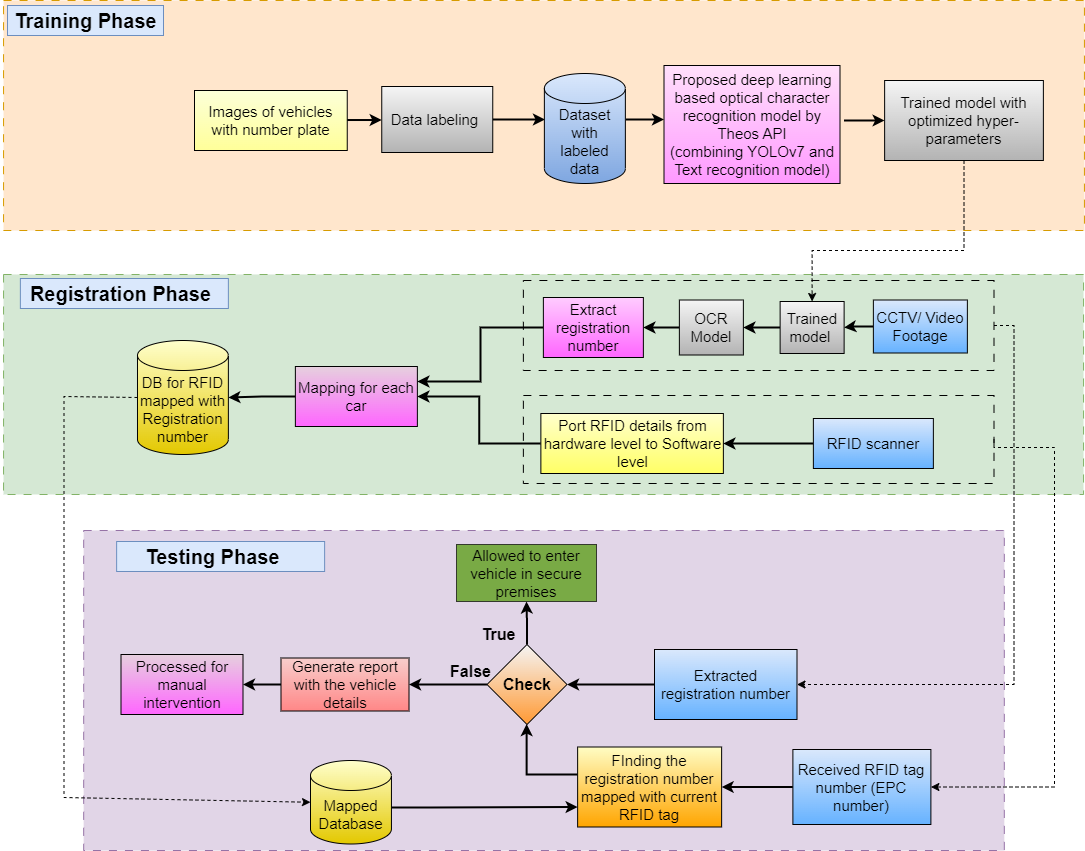

The diagram above was exported from draw.io. Its source (the exported page's mxGraphModel, read from the mxfile embedded in the PNG):
<mxGraphModel dx="2695" dy="839" grid="1" gridSize="10" guides="1" tooltips="1" connect="1" arrows="1" fold="1" page="1" pageScale="1" pageWidth="1169" pageHeight="1654" math="0" shadow="0">
  <root>
    <mxCell id="0" />
    <mxCell id="1" parent="0" />
    <mxCell id="7MI-XFBq3LIPeUs_vdDa-39" value="" style="rounded=0;whiteSpace=wrap;html=1;fillColor=#e1d5e7;dashed=1;dashPattern=8 8;strokeColor=#9673a6;" parent="1" vertex="1">
      <mxGeometry x="-1056.82" y="770" width="920.63" height="320" as="geometry" />
    </mxCell>
    <mxCell id="7MI-XFBq3LIPeUs_vdDa-59" value="" style="rounded=0;whiteSpace=wrap;html=1;dashed=1;dashPattern=8 8;fillColor=#d5e8d4;strokeColor=#82b366;" parent="1" vertex="1">
      <mxGeometry x="-1136.94" y="514" width="1080" height="220" as="geometry" />
    </mxCell>
    <mxCell id="7MI-XFBq3LIPeUs_vdDa-25" value="" style="rounded=0;whiteSpace=wrap;html=1;dashed=1;dashPattern=8 8;fillColor=#ffe6cc;strokeColor=#d79b00;" parent="1" vertex="1">
      <mxGeometry x="-1136.94" y="240" width="1080.87" height="230" as="geometry" />
    </mxCell>
    <mxCell id="CdB_Gulaql8dIHvHQvpz-86" value="" style="edgeStyle=orthogonalEdgeStyle;rounded=0;orthogonalLoop=1;jettySize=auto;html=1;fontSize=16;strokeWidth=2;" parent="1" edge="1">
      <mxGeometry relative="1" as="geometry">
        <mxPoint x="724.5384615384614" y="384" as="targetPoint" />
      </mxGeometry>
    </mxCell>
    <mxCell id="CdB_Gulaql8dIHvHQvpz-92" value="" style="edgeStyle=orthogonalEdgeStyle;rounded=0;orthogonalLoop=1;jettySize=auto;html=1;" parent="1" edge="1">
      <mxGeometry relative="1" as="geometry">
        <mxPoint x="450.5" y="-29.933333333333394" as="targetPoint" />
      </mxGeometry>
    </mxCell>
    <mxCell id="7MI-XFBq3LIPeUs_vdDa-55" value="" style="edgeStyle=orthogonalEdgeStyle;rounded=0;orthogonalLoop=1;jettySize=auto;html=1;fontStyle=1;strokeWidth=2;" parent="1" source="K3zTBNzIfBRzCLNtyGvd-3" target="K3zTBNzIfBRzCLNtyGvd-5" edge="1">
      <mxGeometry relative="1" as="geometry" />
    </mxCell>
    <mxCell id="K3zTBNzIfBRzCLNtyGvd-3" value="&lt;font style=&quot;font-size: 15px;&quot;&gt;RFID scanner&lt;/font&gt;" style="rounded=0;whiteSpace=wrap;html=1;fillColor=#dae8fc;strokeColor=#000000;gradientColor=#66B2FF;" parent="1" vertex="1">
      <mxGeometry x="-327.13" y="658" width="120" height="50" as="geometry" />
    </mxCell>
    <mxCell id="7MI-XFBq3LIPeUs_vdDa-56" style="edgeStyle=orthogonalEdgeStyle;rounded=0;orthogonalLoop=1;jettySize=auto;html=1;exitX=0;exitY=0.5;exitDx=0;exitDy=0;entryX=1;entryY=0.5;entryDx=0;entryDy=0;fontStyle=1;strokeWidth=2;" parent="1" source="K3zTBNzIfBRzCLNtyGvd-5" target="7MI-XFBq3LIPeUs_vdDa-29" edge="1">
      <mxGeometry relative="1" as="geometry" />
    </mxCell>
    <mxCell id="K3zTBNzIfBRzCLNtyGvd-5" value="&lt;div style=&quot;text-align: center&quot;&gt;&lt;span&gt;&lt;font style=&quot;font-size: 15px;&quot;&gt;Port RFID details from hardware level to Software level&lt;/font&gt;&lt;/span&gt;&lt;/div&gt;" style="rounded=0;whiteSpace=wrap;html=1;align=left;fillColor=#FFFFCC;strokeColor=#000000;gradientColor=#FFFF66;" parent="1" vertex="1">
      <mxGeometry x="-599.63" y="653" width="182.5" height="60" as="geometry" />
    </mxCell>
    <mxCell id="K3zTBNzIfBRzCLNtyGvd-6" value="" style="edgeStyle=orthogonalEdgeStyle;rounded=0;orthogonalLoop=1;jettySize=auto;html=1;fontSize=16;strokeWidth=2;" parent="1" source="K3zTBNzIfBRzCLNtyGvd-7" target="K3zTBNzIfBRzCLNtyGvd-14" edge="1">
      <mxGeometry relative="1" as="geometry">
        <Array as="points">
          <mxPoint x="-613.87" y="1014" />
        </Array>
      </mxGeometry>
    </mxCell>
    <mxCell id="K3zTBNzIfBRzCLNtyGvd-7" value="&lt;font style=&quot;font-size: 15px;&quot;&gt;FInding the registration number mapped with current RFID tag&lt;/font&gt;" style="rounded=0;whiteSpace=wrap;html=1;fillColor=#FFFDC4;strokeColor=#000000;gradientColor=#ffa500;" parent="1" vertex="1">
      <mxGeometry x="-562.87" y="986.5" width="144" height="80" as="geometry" />
    </mxCell>
    <mxCell id="K3zTBNzIfBRzCLNtyGvd-10" value="&lt;span style=&quot;font-size: 15px&quot;&gt;Images of vehicles with number plate&lt;/span&gt;" style="rounded=0;whiteSpace=wrap;html=1;fillColor=#FCFFD9;strokeColor=#000000;gradientColor=#FFFF99;strokeWidth=1;" parent="1" vertex="1">
      <mxGeometry x="-946" y="330" width="152.75" height="60" as="geometry" />
    </mxCell>
    <mxCell id="K3zTBNzIfBRzCLNtyGvd-11" style="edgeStyle=orthogonalEdgeStyle;rounded=0;orthogonalLoop=1;jettySize=auto;html=1;exitX=0.5;exitY=1;exitDx=0;exitDy=0;" parent="1" edge="1">
      <mxGeometry relative="1" as="geometry">
        <mxPoint x="-855" y="617" as="sourcePoint" />
        <mxPoint x="-855" y="617" as="targetPoint" />
      </mxGeometry>
    </mxCell>
    <mxCell id="7MI-XFBq3LIPeUs_vdDa-2" value="" style="edgeStyle=orthogonalEdgeStyle;rounded=0;orthogonalLoop=1;jettySize=auto;html=1;fontStyle=1;strokeWidth=2;" parent="1" source="K3zTBNzIfBRzCLNtyGvd-14" target="K3zTBNzIfBRzCLNtyGvd-15" edge="1">
      <mxGeometry relative="1" as="geometry" />
    </mxCell>
    <mxCell id="7MI-XFBq3LIPeUs_vdDa-3" value="" style="edgeStyle=orthogonalEdgeStyle;rounded=0;orthogonalLoop=1;jettySize=auto;html=1;fontStyle=1;fontSize=11;strokeWidth=2;" parent="1" source="K3zTBNzIfBRzCLNtyGvd-14" target="K3zTBNzIfBRzCLNtyGvd-17" edge="1">
      <mxGeometry relative="1" as="geometry" />
    </mxCell>
    <mxCell id="K3zTBNzIfBRzCLNtyGvd-14" value="&lt;font size=&quot;1&quot; style=&quot;&quot;&gt;&lt;b style=&quot;font-size: 16px;&quot;&gt;Check&lt;/b&gt;&lt;/font&gt;" style="rhombus;whiteSpace=wrap;html=1;fillColor=#f5f5f5;gradientColor=#FF9933;strokeColor=#000000;" parent="1" vertex="1">
      <mxGeometry x="-653.5" y="884" width="80" height="80" as="geometry" />
    </mxCell>
    <mxCell id="K3zTBNzIfBRzCLNtyGvd-15" value="&lt;div&gt;&lt;font style=&quot;font-size: 15px;&quot;&gt;Allowed to enter vehicle in secure premises&lt;/font&gt;&lt;/div&gt;" style="rounded=0;whiteSpace=wrap;html=1;fillColor=#4D9900;strokeColor=#000000;opacity=70;" parent="1" vertex="1">
      <mxGeometry x="-684" y="784" width="140" height="57" as="geometry" />
    </mxCell>
    <mxCell id="K3zTBNzIfBRzCLNtyGvd-16" value="&lt;b&gt;&lt;font style=&quot;font-size: 16px;&quot;&gt;True&lt;/font&gt;&lt;/b&gt;" style="text;html=1;align=center;verticalAlign=middle;resizable=0;points=[];autosize=1;strokeColor=none;fillColor=none;fontSize=14;" parent="1" vertex="1">
      <mxGeometry x="-672" y="859" width="60" height="30" as="geometry" />
    </mxCell>
    <mxCell id="7MI-XFBq3LIPeUs_vdDa-1" value="" style="edgeStyle=orthogonalEdgeStyle;rounded=0;orthogonalLoop=1;jettySize=auto;html=1;fontStyle=1;strokeWidth=2;" parent="1" source="K3zTBNzIfBRzCLNtyGvd-17" target="K3zTBNzIfBRzCLNtyGvd-19" edge="1">
      <mxGeometry relative="1" as="geometry" />
    </mxCell>
    <mxCell id="K3zTBNzIfBRzCLNtyGvd-17" value="&lt;font style=&quot;font-size: 15px;&quot;&gt;Generate report with the vehicle details&lt;/font&gt;" style="rounded=0;whiteSpace=wrap;html=1;fillColor=#f8cecc;gradientColor=#FF8787;strokeColor=#000000;" parent="1" vertex="1">
      <mxGeometry x="-859.5" y="897.5" width="128" height="53" as="geometry" />
    </mxCell>
    <mxCell id="K3zTBNzIfBRzCLNtyGvd-19" value="&lt;font style=&quot;font-size: 15px;&quot;&gt;Processed for manual intervention&lt;/font&gt;" style="rounded=0;whiteSpace=wrap;html=1;fillColor=#e6d0de;gradientColor=#FF66FF;strokeColor=#000000;" parent="1" vertex="1">
      <mxGeometry x="-1019.5" y="894" width="122" height="60" as="geometry" />
    </mxCell>
    <mxCell id="K3zTBNzIfBRzCLNtyGvd-20" value="&lt;b&gt;&lt;font style=&quot;font-size: 16px;&quot;&gt;False&lt;/font&gt;&lt;/b&gt;" style="text;html=1;align=center;verticalAlign=middle;resizable=0;points=[];autosize=1;strokeColor=none;fillColor=none;" parent="1" vertex="1">
      <mxGeometry x="-700.25" y="896" width="60" height="30" as="geometry" />
    </mxCell>
    <mxCell id="zb-l53pDkGRU8nI8bQcw-4" style="edgeStyle=orthogonalEdgeStyle;rounded=0;orthogonalLoop=1;jettySize=auto;html=1;exitX=0.5;exitY=1;exitDx=0;exitDy=0;dashed=1;entryX=0.5;entryY=0;entryDx=0;entryDy=0;" parent="1" source="K3zTBNzIfBRzCLNtyGvd-26" edge="1" target="7MI-XFBq3LIPeUs_vdDa-47">
      <mxGeometry relative="1" as="geometry">
        <mxPoint x="-316.5" y="600" as="targetPoint" />
        <Array as="points">
          <mxPoint x="-176.5" y="490" />
          <mxPoint x="-328.5" y="490" />
        </Array>
      </mxGeometry>
    </mxCell>
    <mxCell id="K3zTBNzIfBRzCLNtyGvd-26" value="&lt;font style=&quot;font-size: 15px;&quot;&gt;Trained model with optimized hyper-parameters&lt;/font&gt;" style="rounded=0;whiteSpace=wrap;html=1;fillColor=#f5f5f5;gradientColor=#b3b3b3;strokeColor=#000000;" parent="1" vertex="1">
      <mxGeometry x="-255.87" y="320" width="158.75" height="80" as="geometry" />
    </mxCell>
    <mxCell id="RdvCdzFDjS_GEegoKb4v-18" value="" style="edgeStyle=orthogonalEdgeStyle;rounded=0;orthogonalLoop=1;jettySize=auto;html=1;entryX=0;entryY=0.75;entryDx=0;entryDy=0;strokeWidth=2;" edge="1" parent="1" source="K3zTBNzIfBRzCLNtyGvd-27" target="K3zTBNzIfBRzCLNtyGvd-7">
      <mxGeometry relative="1" as="geometry">
        <mxPoint x="-668.5899999999999" y="1041.7499999999998" as="targetPoint" />
        <Array as="points">
          <mxPoint x="-710" y="1047" />
          <mxPoint x="-710" y="1047" />
        </Array>
      </mxGeometry>
    </mxCell>
    <mxCell id="K3zTBNzIfBRzCLNtyGvd-27" value="&lt;font style=&quot;&quot;&gt;&lt;font style=&quot;font-size: 15px;&quot;&gt;Mapped Database&lt;/font&gt;&lt;br&gt;&lt;/font&gt;" style="shape=cylinder3;whiteSpace=wrap;html=1;boundedLbl=1;backgroundOutline=1;size=15;fillColor=#e3c800;strokeColor=#000000;fontColor=#000000;gradientColor=#FFFFCC;gradientDirection=north;" parent="1" vertex="1">
      <mxGeometry x="-830" y="1000" width="80.94" height="83.5" as="geometry" />
    </mxCell>
    <mxCell id="K3zTBNzIfBRzCLNtyGvd-29" value="" style="edgeStyle=orthogonalEdgeStyle;rounded=0;orthogonalLoop=1;jettySize=auto;html=1;fontSize=11;strokeWidth=2;fontStyle=1" parent="1" edge="1">
      <mxGeometry relative="1" as="geometry">
        <mxPoint x="-793.25" y="359.52" as="sourcePoint" />
        <mxPoint x="-758.75" y="359.52" as="targetPoint" />
      </mxGeometry>
    </mxCell>
    <mxCell id="K3zTBNzIfBRzCLNtyGvd-30" value="" style="rounded=0;whiteSpace=wrap;html=1;fontSize=20;fillColor=#dae8fc;strokeColor=#6c8ebf;" parent="1" vertex="1">
      <mxGeometry x="-1133" y="245" width="156" height="30" as="geometry" />
    </mxCell>
    <mxCell id="K3zTBNzIfBRzCLNtyGvd-31" value="&lt;b&gt;&lt;font style=&quot;font-size: 20px&quot;&gt;Training Phase&lt;/font&gt;&lt;/b&gt;" style="text;html=1;align=center;verticalAlign=middle;resizable=0;points=[];autosize=1;fontSize=16;" parent="1" vertex="1">
      <mxGeometry x="-1140" y="240" width="170" height="40" as="geometry" />
    </mxCell>
    <mxCell id="K3zTBNzIfBRzCLNtyGvd-32" value="" style="rounded=0;whiteSpace=wrap;html=1;fontSize=20;fillColor=#dae8fc;strokeColor=#6c8ebf;" parent="1" vertex="1">
      <mxGeometry x="-1120.13" y="518" width="208" height="30" as="geometry" />
    </mxCell>
    <mxCell id="K3zTBNzIfBRzCLNtyGvd-34" style="edgeStyle=orthogonalEdgeStyle;rounded=0;orthogonalLoop=1;jettySize=auto;html=1;entryX=0;entryY=0.5;entryDx=0;entryDy=0;fontStyle=1;strokeWidth=2;" parent="1" target="K3zTBNzIfBRzCLNtyGvd-26" edge="1">
      <mxGeometry relative="1" as="geometry">
        <mxPoint x="-296.5" y="360" as="sourcePoint" />
      </mxGeometry>
    </mxCell>
    <mxCell id="K3zTBNzIfBRzCLNtyGvd-35" value="&lt;span style=&quot;font-size: 15px;&quot;&gt;Proposed deep learning based optical character recognition model by Theos API&lt;/span&gt;&lt;br&gt;&lt;span style=&quot;font-size: 15px;&quot;&gt;(combining YOLOv7 and Text recognition&amp;nbsp;model)&lt;/span&gt;" style="rounded=0;whiteSpace=wrap;html=1;fillColor=#FFE0FB;gradientColor=#FF99FF;strokeColor=#000000;strokeWidth=1;" parent="1" vertex="1">
      <mxGeometry x="-476.5" y="305" width="176" height="118" as="geometry" />
    </mxCell>
    <mxCell id="K3zTBNzIfBRzCLNtyGvd-37" value="" style="edgeStyle=orthogonalEdgeStyle;rounded=0;orthogonalLoop=1;jettySize=auto;html=1;fontStyle=1;strokeWidth=2;" parent="1" source="K3zTBNzIfBRzCLNtyGvd-38" edge="1">
      <mxGeometry relative="1" as="geometry">
        <mxPoint x="-595.5" y="359" as="targetPoint" />
      </mxGeometry>
    </mxCell>
    <mxCell id="K3zTBNzIfBRzCLNtyGvd-38" value="&lt;font style=&quot;font-size: 15px;&quot;&gt;Data labeling&amp;nbsp;&lt;/font&gt;" style="rounded=0;whiteSpace=wrap;html=1;fillColor=#f5f5f5;gradientColor=#b3b3b3;strokeColor=#000000;strokeWidth=1;" parent="1" vertex="1">
      <mxGeometry x="-758.75" y="326" width="111" height="66" as="geometry" />
    </mxCell>
    <mxCell id="K3zTBNzIfBRzCLNtyGvd-39" value="" style="edgeStyle=orthogonalEdgeStyle;rounded=0;orthogonalLoop=1;jettySize=auto;html=1;fontStyle=1;strokeWidth=2;" parent="1" edge="1">
      <mxGeometry relative="1" as="geometry">
        <mxPoint x="-476.5" y="359" as="targetPoint" />
        <mxPoint x="-514.5" y="359" as="sourcePoint" />
      </mxGeometry>
    </mxCell>
    <mxCell id="K3zTBNzIfBRzCLNtyGvd-40" value="&lt;font style=&quot;font-size: 15px;&quot;&gt;Dataset with labeled data&lt;/font&gt;" style="shape=cylinder3;whiteSpace=wrap;html=1;boundedLbl=1;backgroundOutline=1;size=15;fillColor=#dae8fc;gradientColor=#7ea6e0;strokeColor=#000000;strokeWidth=1;" parent="1" vertex="1">
      <mxGeometry x="-596.13" y="313" width="81" height="110" as="geometry" />
    </mxCell>
    <mxCell id="7MI-XFBq3LIPeUs_vdDa-33" value="" style="edgeStyle=orthogonalEdgeStyle;rounded=0;orthogonalLoop=1;jettySize=auto;html=1;fontStyle=1;strokeWidth=2;" parent="1" source="7MI-XFBq3LIPeUs_vdDa-29" target="7MI-XFBq3LIPeUs_vdDa-32" edge="1">
      <mxGeometry relative="1" as="geometry" />
    </mxCell>
    <mxCell id="7MI-XFBq3LIPeUs_vdDa-29" value="&lt;font style=&quot;font-size: 15px;&quot;&gt;Mapping for each car&lt;/font&gt;" style="rounded=0;whiteSpace=wrap;html=1;fillColor=#e6d0de;gradientColor=#FF66FF;strokeColor=#000000;" parent="1" vertex="1">
      <mxGeometry x="-845.13" y="606" width="122" height="60" as="geometry" />
    </mxCell>
    <mxCell id="7MI-XFBq3LIPeUs_vdDa-32" value="&lt;font style=&quot;&quot;&gt;&lt;font style=&quot;font-size: 15px;&quot;&gt;DB for RFID mapped with Registration number&lt;/font&gt;&lt;br&gt;&lt;/font&gt;" style="shape=cylinder3;whiteSpace=wrap;html=1;boundedLbl=1;backgroundOutline=1;size=15;fillColor=#e3c800;strokeColor=#000000;fontColor=#000000;gradientColor=#FFFFCC;gradientDirection=north;" parent="1" vertex="1">
      <mxGeometry x="-1003.01" y="580" width="90.88" height="114" as="geometry" />
    </mxCell>
    <mxCell id="7MI-XFBq3LIPeUs_vdDa-37" value="&lt;b&gt;&lt;font style=&quot;font-size: 20px&quot;&gt;Registration Phase&lt;/font&gt;&lt;/b&gt;" style="text;html=1;align=center;verticalAlign=middle;resizable=0;points=[];autosize=1;strokeColor=none;fillColor=none;fontSize=16;" parent="1" vertex="1">
      <mxGeometry x="-1120.13" y="513" width="200" height="40" as="geometry" />
    </mxCell>
    <mxCell id="7MI-XFBq3LIPeUs_vdDa-51" value="" style="edgeStyle=orthogonalEdgeStyle;rounded=0;orthogonalLoop=1;jettySize=auto;html=1;fontStyle=1;strokeWidth=2;" parent="1" source="7MI-XFBq3LIPeUs_vdDa-41" target="7MI-XFBq3LIPeUs_vdDa-47" edge="1">
      <mxGeometry relative="1" as="geometry" />
    </mxCell>
    <mxCell id="7MI-XFBq3LIPeUs_vdDa-41" value="&lt;font style=&quot;font-size: 15px;&quot;&gt;CCTV/ Video Footage&lt;/font&gt;" style="rounded=0;whiteSpace=wrap;html=1;fillColor=#dae8fc;gradientColor=#66B2FF;strokeColor=#000000;" parent="1" vertex="1">
      <mxGeometry x="-267.13" y="539.5" width="94" height="53" as="geometry" />
    </mxCell>
    <mxCell id="7MI-XFBq3LIPeUs_vdDa-53" value="" style="edgeStyle=orthogonalEdgeStyle;rounded=0;orthogonalLoop=1;jettySize=auto;html=1;strokeWidth=2;fontStyle=1" parent="1" source="7MI-XFBq3LIPeUs_vdDa-43" target="7MI-XFBq3LIPeUs_vdDa-44" edge="1">
      <mxGeometry relative="1" as="geometry" />
    </mxCell>
    <mxCell id="7MI-XFBq3LIPeUs_vdDa-43" value="&lt;font style=&quot;font-size: 15px;&quot;&gt;OCR Model&lt;/font&gt;" style="rounded=0;whiteSpace=wrap;html=1;fillColor=#f5f5f5;gradientColor=#b3b3b3;strokeColor=#000000;" parent="1" vertex="1">
      <mxGeometry x="-461.13" y="539.5" width="64" height="55" as="geometry" />
    </mxCell>
    <mxCell id="7MI-XFBq3LIPeUs_vdDa-54" style="edgeStyle=orthogonalEdgeStyle;rounded=0;orthogonalLoop=1;jettySize=auto;html=1;entryX=1;entryY=0.25;entryDx=0;entryDy=0;fontStyle=1;strokeWidth=2;" parent="1" source="7MI-XFBq3LIPeUs_vdDa-44" target="7MI-XFBq3LIPeUs_vdDa-29" edge="1">
      <mxGeometry relative="1" as="geometry" />
    </mxCell>
    <mxCell id="7MI-XFBq3LIPeUs_vdDa-44" value="&lt;font style=&quot;font-size: 15px&quot;&gt;Extract registration number&lt;/font&gt;" style="rounded=0;whiteSpace=wrap;html=1;fillColor=#FF66FF;strokeColor=#000000;gradientColor=#FFCCFF;gradientDirection=north;strokeWidth=1;" parent="1" vertex="1">
      <mxGeometry x="-597.13" y="537" width="100" height="60" as="geometry" />
    </mxCell>
    <mxCell id="7MI-XFBq3LIPeUs_vdDa-52" value="" style="edgeStyle=orthogonalEdgeStyle;rounded=0;orthogonalLoop=1;jettySize=auto;html=1;fontStyle=1;strokeWidth=2;" parent="1" source="7MI-XFBq3LIPeUs_vdDa-47" target="7MI-XFBq3LIPeUs_vdDa-43" edge="1">
      <mxGeometry relative="1" as="geometry" />
    </mxCell>
    <mxCell id="7MI-XFBq3LIPeUs_vdDa-47" value="&lt;font style=&quot;font-size: 15px;&quot;&gt;Trained model&amp;nbsp;&lt;/font&gt;" style="rounded=0;whiteSpace=wrap;html=1;fillColor=#f5f5f5;gradientColor=#b3b3b3;strokeColor=#000000;" parent="1" vertex="1">
      <mxGeometry x="-360.38" y="541" width="64" height="52" as="geometry" />
    </mxCell>
    <mxCell id="7MI-XFBq3LIPeUs_vdDa-58" value="" style="edgeStyle=orthogonalEdgeStyle;rounded=0;orthogonalLoop=1;jettySize=auto;html=1;fontStyle=1;strokeWidth=2;" parent="1" target="K3zTBNzIfBRzCLNtyGvd-14" edge="1">
      <mxGeometry relative="1" as="geometry">
        <mxPoint x="-472" y="924" as="sourcePoint" />
      </mxGeometry>
    </mxCell>
    <mxCell id="7MI-XFBq3LIPeUs_vdDa-49" value="&lt;font style=&quot;font-size: 15px;&quot;&gt;Extracted registration number&lt;/font&gt;" style="rounded=0;whiteSpace=wrap;html=1;fillColor=#dae8fc;gradientColor=#66B2FF;strokeColor=#000000;" parent="1" vertex="1">
      <mxGeometry x="-486" y="889" width="142.5" height="70" as="geometry" />
    </mxCell>
    <mxCell id="RdvCdzFDjS_GEegoKb4v-7" value="" style="edgeStyle=orthogonalEdgeStyle;rounded=0;orthogonalLoop=1;jettySize=auto;html=1;strokeWidth=2;" edge="1" parent="1" source="7MI-XFBq3LIPeUs_vdDa-50" target="K3zTBNzIfBRzCLNtyGvd-7">
      <mxGeometry relative="1" as="geometry" />
    </mxCell>
    <mxCell id="7MI-XFBq3LIPeUs_vdDa-50" value="&lt;font style=&quot;font-size: 15px;&quot;&gt;Received RFID tag number (EPC number)&lt;/font&gt;" style="rounded=0;whiteSpace=wrap;html=1;fillColor=#dae8fc;gradientColor=#66B2FF;strokeColor=#000000;" parent="1" vertex="1">
      <mxGeometry x="-347.61" y="989" width="138" height="75" as="geometry" />
    </mxCell>
    <mxCell id="RdvCdzFDjS_GEegoKb4v-1" value="" style="rounded=0;whiteSpace=wrap;html=1;fontSize=20;fillColor=#dae8fc;strokeColor=#6c8ebf;" vertex="1" parent="1">
      <mxGeometry x="-1023.87" y="781" width="208" height="30" as="geometry" />
    </mxCell>
    <mxCell id="K3zTBNzIfBRzCLNtyGvd-33" value="&lt;b&gt;&lt;font style=&quot;font-size: 20px&quot;&gt;Testing Phase&lt;/font&gt;&lt;/b&gt;" style="text;html=1;align=center;verticalAlign=middle;resizable=0;points=[];autosize=1;strokeColor=none;fillColor=none;fontSize=16;" parent="1" vertex="1">
      <mxGeometry x="-1008.37" y="776" width="160" height="40" as="geometry" />
    </mxCell>
    <mxCell id="RdvCdzFDjS_GEegoKb4v-4" value="" style="endArrow=classic;html=1;rounded=0;exitX=0;exitY=0.5;exitDx=0;exitDy=0;exitPerimeter=0;dashed=1;entryX=0;entryY=0.5;entryDx=0;entryDy=0;entryPerimeter=0;" edge="1" parent="1" source="7MI-XFBq3LIPeUs_vdDa-32" target="K3zTBNzIfBRzCLNtyGvd-27">
      <mxGeometry width="50" height="50" relative="1" as="geometry">
        <mxPoint x="-446.5" y="730" as="sourcePoint" />
        <mxPoint x="-756.5" y="1050" as="targetPoint" />
        <Array as="points">
          <mxPoint x="-1076.5" y="636" />
          <mxPoint x="-1076.5" y="1037" />
        </Array>
      </mxGeometry>
    </mxCell>
    <mxCell id="RdvCdzFDjS_GEegoKb4v-16" style="edgeStyle=orthogonalEdgeStyle;rounded=0;orthogonalLoop=1;jettySize=auto;html=1;exitX=1;exitY=0.5;exitDx=0;exitDy=0;entryX=1;entryY=0.5;entryDx=0;entryDy=0;dashed=1;" edge="1" parent="1" source="RdvCdzFDjS_GEegoKb4v-11" target="7MI-XFBq3LIPeUs_vdDa-49">
      <mxGeometry relative="1" as="geometry" />
    </mxCell>
    <mxCell id="RdvCdzFDjS_GEegoKb4v-11" value="" style="rounded=0;whiteSpace=wrap;html=1;fillColor=none;dashed=1;dashPattern=8 8;" vertex="1" parent="1">
      <mxGeometry x="-617.13" y="520" width="470.63" height="90" as="geometry" />
    </mxCell>
    <mxCell id="RdvCdzFDjS_GEegoKb4v-15" style="edgeStyle=orthogonalEdgeStyle;rounded=0;orthogonalLoop=1;jettySize=auto;html=1;exitX=1;exitY=0.5;exitDx=0;exitDy=0;entryX=1;entryY=0.5;entryDx=0;entryDy=0;dashed=1;" edge="1" parent="1" source="RdvCdzFDjS_GEegoKb4v-12" target="7MI-XFBq3LIPeUs_vdDa-50">
      <mxGeometry relative="1" as="geometry">
        <Array as="points">
          <mxPoint x="-146" y="687" />
          <mxPoint x="-86" y="687" />
          <mxPoint x="-86" y="1027" />
        </Array>
      </mxGeometry>
    </mxCell>
    <mxCell id="RdvCdzFDjS_GEegoKb4v-12" value="" style="rounded=0;whiteSpace=wrap;html=1;fillColor=none;dashed=1;dashPattern=8 8;" vertex="1" parent="1">
      <mxGeometry x="-617.13" y="635" width="470.63" height="88" as="geometry" />
    </mxCell>
  </root>
</mxGraphModel>